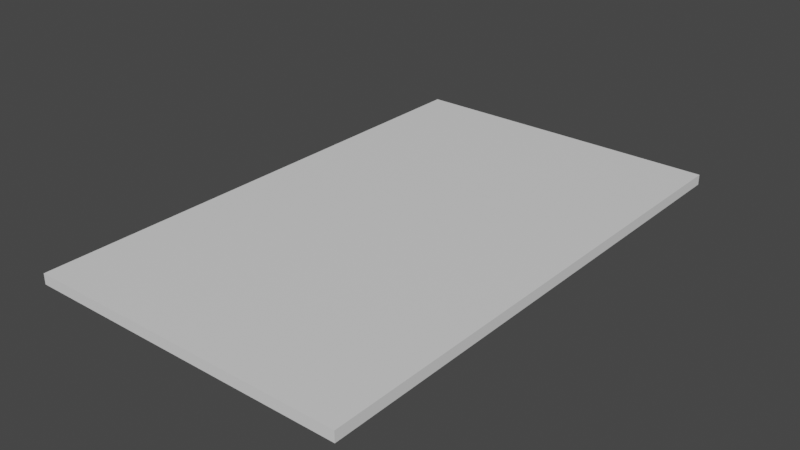 # Source: 2Floor310x500.blend  (saved by Blender 3.4.6; exported with 4.5.12 LTS)
import bpy
from mathutils import Matrix  # noqa: F401  (used for matrix-valued properties, if any)

bpy.ops.wm.read_factory_settings(use_empty=True)
scene = bpy.context.scene
scene.name = 'Scene'

# ---- collections
col_collection = bpy.data.collections.new('Collection'); scene.collection.children.link(col_collection)

# ---- materials (node trees are filled in below, after node groups)
mat_material = bpy.data.materials.new('Material')
mat_material.alpha_threshold = 0.0
mat_material.use_transparent_shadow = False
mat_material.roughness = 0.5
mat_material.line_color = (0.0, 0.0, 0.0, 1.0)

# ---- material node trees
mat_material.use_nodes = True; mat_material.node_tree.nodes.clear()
_N = mat_material.node_tree.nodes; _L = mat_material.node_tree.links
n0 = _N.new('ShaderNodeOutputMaterial'); n0.name = 'Material Output'; n0.location = (300, 300)
n1 = _N.new('ShaderNodeBsdfPrincipled'); n1.name = 'Principled BSDF'; n1.location = (10, 300)
n1.distribution = 'GGX'
n1.subsurface_method = 'RANDOM_WALK_SKIN'
n1.inputs[3].default_value = 1.45
n1.inputs[27].default_value = (0.0, 0.0, 0.0, 1.0)
n1.inputs[28].default_value = 1.0
_L.new(n1.outputs[0], n0.inputs[0])
n0.is_active_output = True

# ---- world
world_world = bpy.data.worlds.new('World'); scene.world = world_world
world_world.use_nodes = True; world_world.node_tree.nodes.clear()
_N = world_world.node_tree.nodes; _L = world_world.node_tree.links
n0 = _N.new('ShaderNodeOutputWorld'); n0.name = 'World Output'; n0.location = (300, 300)
n1 = _N.new('ShaderNodeBackground'); n1.name = 'Background'; n1.location = (10, 300)
n1.inputs[0].default_value = (0.05088, 0.05088, 0.05088, 1.0)
_L.new(n1.outputs[0], n0.inputs[0])
n0.is_active_output = True
world_world.color = (0.05088, 0.05088, 0.05088)
world_world.use_sun_shadow = False
world_world.sun_shadow_jitter_overblur = 0.0

# ---- meshes
me_cube = bpy.data.meshes.new('Cube')
me_cube.from_pydata([(1.55, 2.5, 0.0), (1.55, 2.5, -0.1), (1.55, -2.5, 0.0), (1.55, -2.5, -0.1), (-1.55, 2.5, 0.0), (-1.55, 2.5, -0.1), (-1.55, -2.5, 0.0), (-1.55, -2.5, -0.1)], [], [(0, 4, 6, 2), (3, 2, 6, 7), (7, 6, 4, 5), (5, 1, 3, 7), (1, 0, 2, 3), (5, 4, 0, 1)])
_uv = me_cube.uv_layers.new(name='UVMap')
_uv.uv.foreach_set('vector', [0.0, 0.0, 1.0, 0.0, 1.0, 1.0, 0.0, 1.0, 0.0, 0.0, 0.0, 0.0, 0.0, 0.0, 0.0, 0.0, 0.0, 0.0, 0.0, 0.0, 0.0, 0.0, 0.0, 0.0, 0.0, 0.0, 0.0, 0.0, 0.0, 0.0, 0.0, 0.0, 0.0, 0.0, 0.0, 0.0, 0.0, 0.0, 0.0, 0.0, 0.0, 0.0, 0.0, 0.0, 0.0, 0.0, 0.0, 0.0])
me_cube.materials.append(mat_material)
me_cube.use_mirror_vertex_groups = False
me_cube.update()

# ---- objects
ob_2floor310x500 = bpy.data.objects.new('2Floor310x500', me_cube)

# ---- transforms, parenting, visibility, modifiers, constraints
ob_2floor310x500.location = (0.0, 0.0, 0.0)
ob_2floor310x500.lock_rotations_4d = False
ob_2floor310x500.empty_display_type = 'ARROWS'
ob_2floor310x500.lineart.crease_threshold = 0.0

# ---- collection membership
col_collection.objects.link(ob_2floor310x500)

# ---- scene / render settings (as saved in the file)
scene.frame_start = 1; scene.frame_end = 250; scene.frame_set(72)
scene.render.engine = 'BLENDER_EEVEE_NEXT'
scene.cycles.sampling_pattern = 'TABULATED_SOBOL'
scene.cycles.use_light_tree = False
scene.view_settings.view_transform = 'Filmic'
bpy.context.view_layer.update()

# ---- added for rendering (the .blend has no active camera and no usable light): camera, sun
cam_auto = bpy.data.cameras.new('AutoCamera')
cam_auto.lens = 50.0
cam_auto.sensor_width = 36.0
cam_auto.clip_end = 1000.0
ob_auto_camera = bpy.data.objects.new('AutoCamera', cam_auto)
scene.collection.objects.link(ob_auto_camera)
ob_auto_camera.location = (5.44391, -6.53269, 4.30513)
ob_auto_camera.rotation_euler = (1.09748, -7.21219e-08, 0.694738)
scene.camera = ob_auto_camera
light_auto_sun = bpy.data.lights.new('AutoSun', 'SUN')
light_auto_sun.energy = 3.0
light_auto_sun.angle = 0.0523599
ob_auto_sun = bpy.data.objects.new('AutoSun', light_auto_sun)
scene.collection.objects.link(ob_auto_sun)
ob_auto_sun.rotation_euler = (0.872665, 0.174533, 0.523599)
bpy.context.view_layer.update()
